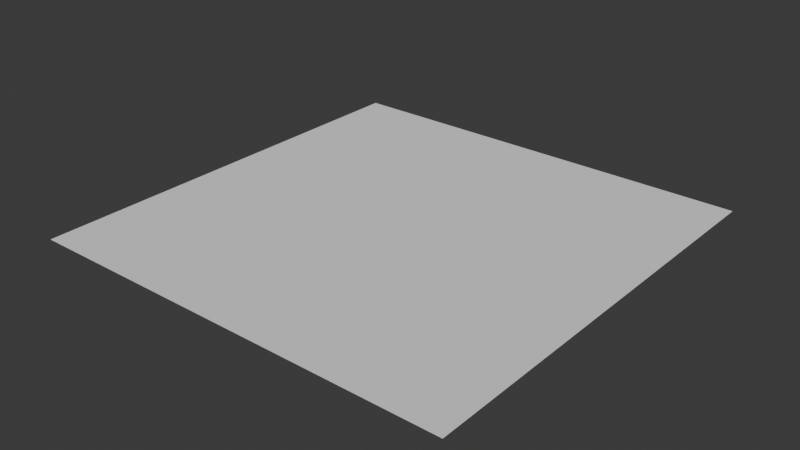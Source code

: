 # Source: floor.blend  (saved by Blender 4.4.32; exported with 4.5.12 LTS)
import bpy
from mathutils import Matrix  # noqa: F401  (used for matrix-valued properties, if any)

bpy.ops.wm.read_factory_settings(use_empty=True)
scene = bpy.context.scene
scene.name = 'Scene'

# ---- world
world_world = bpy.data.worlds.new('World'); scene.world = world_world
world_world.use_nodes = True; world_world.node_tree.nodes.clear()
_N = world_world.node_tree.nodes; _L = world_world.node_tree.links
n0 = _N.new('ShaderNodeOutputWorld'); n0.name = 'World Output'; n0.location = (300, 300)
n1 = _N.new('ShaderNodeBackground'); n1.name = 'Background'; n1.location = (10, 300)
n1.inputs[0].default_value = (0.05088, 0.05088, 0.05088, 1.0)
_L.new(n1.outputs[0], n0.inputs[0])
n0.is_active_output = True
world_world.color = (0.05088, 0.05088, 0.05088)
world_world.sun_shadow_jitter_overblur = 0.0

# ---- meshes
me_plane = bpy.data.meshes.new('Plane')
me_plane.from_pydata([(-1.0, -1.0, 0.0), (1.0, -1.0, 0.0), (-1.0, 1.0, 0.0), (1.0, 1.0, 0.0)], [], [(0, 1, 3, 2)])
_uv = me_plane.uv_layers.new(name='UVMap')
_uv.uv.foreach_set('vector', [0.0, 0.0, 1.0, 0.0, 1.0, 1.0, 0.0, 1.0])
me_plane.update()

# ---- objects
ob_plane = bpy.data.objects.new('Plane', me_plane)

# ---- transforms, parenting, visibility, modifiers, constraints
ob_plane.location = (0.0, 0.0, 0.0)
ob_plane.scale = (10.0, 10.0, 10.0)

# ---- collection membership
scene.collection.objects.link(ob_plane)

# ---- scene / render settings (as saved in the file)
scene.frame_start = 1; scene.frame_end = 250; scene.frame_set(1)
scene.render.engine = 'BLENDER_EEVEE_NEXT'
bpy.context.view_layer.update()

# ---- added for rendering (the .blend has no active camera and no usable light): camera, sun
cam_auto = bpy.data.cameras.new('AutoCamera')
cam_auto.lens = 50.0
cam_auto.sensor_width = 36.0
cam_auto.clip_end = 1000.0
ob_auto_camera = bpy.data.objects.new('AutoCamera', cam_auto)
scene.collection.objects.link(ob_auto_camera)
ob_auto_camera.location = (26.1693, -31.4032, 20.9354)
ob_auto_camera.rotation_euler = (1.09748, -7.21219e-08, 0.694738)
scene.camera = ob_auto_camera
light_auto_sun = bpy.data.lights.new('AutoSun', 'SUN')
light_auto_sun.energy = 3.0
light_auto_sun.angle = 0.0523599
ob_auto_sun = bpy.data.objects.new('AutoSun', light_auto_sun)
scene.collection.objects.link(ob_auto_sun)
ob_auto_sun.rotation_euler = (0.872665, 0.174533, 0.523599)
bpy.context.view_layer.update()
